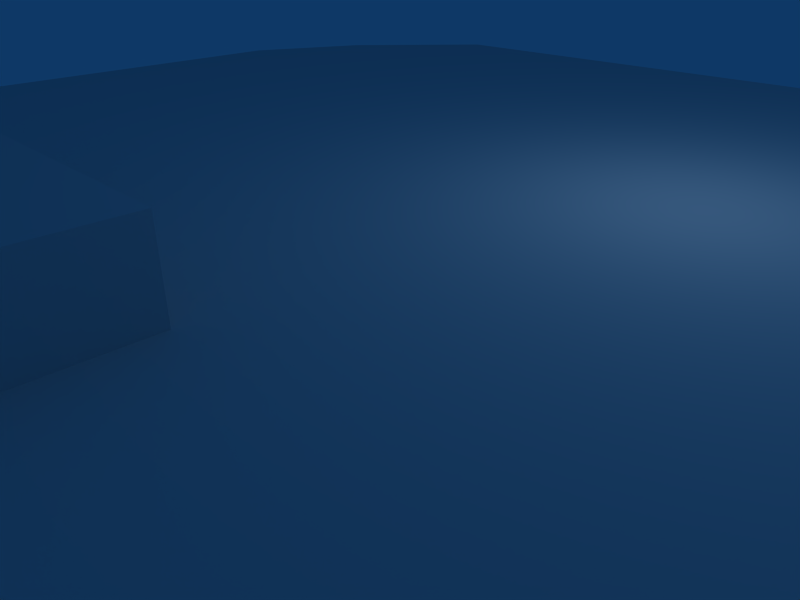 # Source: podium.blend  (saved by Blender 2.41.0; exported with 4.5.12 LTS)
import bpy
from mathutils import Matrix  # noqa: F401  (used for matrix-valued properties, if any)

bpy.ops.wm.read_factory_settings(use_empty=True)
scene = bpy.context.scene
scene.name = 'Scene'

# ---- collections
col_collection_1 = bpy.data.collections.new('Collection 1'); scene.collection.children.link(col_collection_1)

# ---- materials (node trees are filled in below, after node groups)
mat_material = bpy.data.materials.new('Material')
mat_material.alpha_threshold = 0.0
mat_material.roughness = 0.5
mat_material.line_color = (0.0, 0.0, 0.0, 1.0)

# ---- material node trees

# ---- world
world_world = bpy.data.worlds.new('World'); scene.world = world_world
world_world.color = (0.05656, 0.2208, 0.4)
world_world.use_sun_shadow = False
world_world.sun_shadow_jitter_overblur = 0.0
world_world.cycles.sampling_method = 'MANUAL'
world_world.cycles.sample_map_resolution = 256

# ---- cameras
cam_camera = bpy.data.cameras.new('Camera')
cam_camera.passepartout_alpha = 0.2
cam_camera.clip_end = 100.0
cam_camera.lens = 35.0
cam_camera.ortho_scale = 7.314
cam_camera.show_passepartout = False
cam_camera.show_safe_areas = True
cam_camera.dof.focus_distance = 0.0
cam_camera.dof.aperture_fstop = 128.0

# ---- lights
light_spot = bpy.data.lights.new('Spot', 'POINT')
light_spot.transmission_factor = 0.0
light_spot.cutoff_distance = 30.0
light_spot.energy = 100.0
light_spot.shadow_buffer_clip_start = 1.001
light_spot.shadow_soft_size = 1.0
light_spot.shadow_maximum_resolution = 0.006
light_spot.use_absolute_resolution = True
light_spot.cycles.use_multiple_importance_sampling = False

# ---- meshes
me_cube = bpy.data.meshes.new('Cube')
me_cube.from_pydata([(5.049, -7.703, -0.5149), (5.038, -6.251, 2.551), (5.049, -5.301, -0.5149), (5.038, -4.251, 2.551), (7.5, -5.301, -0.5148), (7.079, -4.251, 2.551), (6.725, -6.959, 2.551), (7.075, -8.553, -0.5149), (5.049, -2.821, -0.5149), (8.77, -2.85, -0.5148), (8.137, -2.209, 2.551), (5.038, -2.185, 2.551), (5.038, 3.853, 2.551), (8.137, 3.878, 2.551), (8.77, 4.458, -0.5149), (5.049, 4.429, -0.5149), (7.079, 5.919, 2.551), (7.5, 6.909, -0.5149), (5.038, 5.919, 2.551), (5.049, 6.909, -0.5149), (5.038, 7.919, 2.551), (5.049, 9.311, -0.5149), (8.798, -8.636, 1.456), (9.564, -10.57, -0.5148), (11.9, -10.01, -0.5148), (10.74, -8.171, 1.456), (7.5, 6.909, -0.5149), (5.049, 9.311, -0.5149), (7.079, 5.919, 2.551), (5.038, 7.919, 2.551), (9.064, 10.86, -0.5148), (8.381, 9.212, 1.717), (7.505, 11.82, -0.5149), (7.084, 10.01, 1.717), (2.521, -7.703, -0.5149), (2.525, -6.251, 2.551), (2.525, -4.251, 2.551), (2.525, -4.251, 3.518), (2.525, -7.017, 3.518), (2.521, -8.469, 0.4527), (-2.648, -8.511, 0.4527), (-2.652, -7.059, 3.518), (-2.652, -4.293, 3.518), (-2.652, -4.293, 2.551), (-2.652, -6.293, 2.551), (-2.648, -7.745, -0.5149), (-7.211, 9.965, 1.717), (-7.633, 11.78, -0.5149), (-8.509, 9.169, 1.717), (-9.191, 10.82, -0.5148), (-5.165, 7.877, 2.551), (-7.206, 5.877, 2.551), (-5.176, 9.268, -0.5149), (-7.627, 6.867, -0.5149), (-10.87, -8.213, 1.456), (-12.03, -10.05, -0.5148), (-9.691, -10.61, -0.5148), (-8.926, -8.678, 1.456), (-5.176, 9.268, -0.5149), (-5.165, 7.877, 2.551), (-5.176, 6.867, -0.5149), (-5.165, 5.877, 2.551), (-7.627, 6.867, -0.5149), (-7.206, 5.877, 2.551), (-5.176, 4.386, -0.5149), (-8.897, 4.416, -0.5149), (-8.264, 3.835, 2.551), (-5.165, 3.81, 2.551), (-5.165, -2.227, 2.551), (-8.264, -2.252, 2.551), (-8.897, -2.893, -0.5148), (-5.176, -2.863, -0.5149), (-7.202, -8.596, -0.5149), (-6.852, -7.002, 2.551), (-7.206, -4.293, 2.551), (-7.627, -5.344, -0.5148), (-5.165, -4.293, 2.551), (-5.176, -5.344, -0.5149), (-5.165, -6.293, 2.551), (-5.176, -7.745, -0.5149)], [], [(16, 20, 18), (17, 19, 21), (0, 34, 2), (36, 3, 11), (43, 68, 76), (79, 77, 45), (62, 58, 60), (63, 61, 59), (19, 60, 58), (19, 58, 27), (15, 64, 60), (15, 60, 19), (8, 71, 64), (8, 64, 15), (2, 77, 71), (2, 71, 8), (2, 34, 77), (34, 45, 77), (34, 39, 45), (39, 40, 45), (38, 41, 39), (41, 40, 39), (37, 42, 38), (42, 41, 38), (36, 43, 42), (36, 42, 37), (11, 68, 36), (68, 43, 36), (11, 12, 67), (11, 67, 68), (12, 18, 61), (12, 61, 67), (18, 20, 59), (18, 59, 61), (20, 52, 50), (20, 21, 52), (79, 75, 77), (79, 72, 75), (75, 71, 77), (75, 70, 71), (74, 70, 75), (74, 69, 70), (76, 68, 74), (74, 68, 69), (61, 63, 67), (63, 66, 67), (63, 62, 65), (63, 65, 66), (62, 60, 64), (62, 64, 65), (73, 57, 72), (72, 57, 56), (72, 55, 75), (72, 56, 55), (74, 54, 73), (73, 54, 57), (75, 54, 74), (75, 55, 54), (56, 54, 55), (56, 57, 54), (69, 68, 66), (68, 67, 66), (71, 65, 64), (71, 70, 65), (70, 69, 65), (69, 66, 65), (58, 62, 53), (58, 53, 52), (63, 59, 50), (63, 50, 51), (59, 58, 52), (59, 52, 50), (62, 63, 51), (62, 51, 53), (53, 51, 48), (53, 48, 49), (50, 52, 46), (52, 47, 46), (51, 50, 48), (50, 46, 48), (52, 53, 49), (52, 49, 47), (48, 46, 49), (46, 47, 49), (45, 40, 44), (44, 40, 41), (44, 42, 43), (44, 41, 42), (78, 74, 73), (78, 76, 74), (78, 44, 76), (76, 44, 43), (79, 73, 72), (79, 78, 73), (79, 45, 78), (78, 45, 44), (0, 1, 34), (1, 35, 34), (0, 7, 6), (0, 6, 1), (1, 3, 35), (3, 36, 35), (1, 6, 5), (1, 5, 3), (35, 36, 37), (35, 37, 38), (34, 35, 39), (35, 38, 39), (31, 30, 33), (33, 30, 32), (27, 30, 26), (27, 32, 30), (28, 31, 29), (29, 31, 33), (29, 33, 27), (27, 33, 32), (26, 31, 28), (26, 30, 31), (17, 28, 16), (17, 26, 28), (20, 27, 21), (20, 29, 27), (16, 29, 20), (16, 28, 29), (21, 26, 17), (21, 27, 26), (9, 14, 10), (10, 14, 13), (8, 15, 14), (8, 14, 9), (10, 13, 11), (11, 13, 12), (23, 24, 25), (23, 25, 22), (4, 5, 25), (4, 25, 24), (5, 6, 25), (6, 22, 25), (7, 4, 24), (7, 24, 23), (6, 7, 22), (7, 23, 22), (17, 15, 19), (17, 14, 15), (16, 14, 17), (16, 13, 14), (18, 12, 16), (16, 12, 13), (3, 5, 11), (5, 10, 11), (5, 4, 9), (5, 9, 10), (4, 2, 8), (4, 8, 9), (0, 2, 4), (0, 4, 7)])
_uv = me_cube.uv_layers.new(name='UVMap')
_uv.uv.foreach_set('vector', [0.6673, 0.4861, 0.5998, 0.5396, 0.5997, 0.4868, 0.4691, 0.8925, 0.4159, 0.8925, 0.4159, 0.9368, 0.4159, 0.6228, 0.3611, 0.6228, 0.4159, 0.6671, 0.5225, 0.2192, 0.6066, 0.2161, 0.6005, 0.2741, 0.3613, 0.2179, 0.2835, 0.273, 0.2773, 0.2149, 0.1941, 0.622, 0.1941, 0.6663, 0.2489, 0.622, 0.1409, 0.8917, 0.1941, 0.936, 0.1941, 0.8917, 0.2166, 0.485, 0.2842, 0.4856, 0.2841, 0.5384, 0.4159, 0.8925, 0.1941, 0.8917, 0.1941, 0.936, 0.4159, 0.8925, 0.1941, 0.936, 0.4159, 0.9368, 0.4159, 0.8467, 0.1941, 0.8459, 0.1941, 0.8917, 0.4159, 0.8467, 0.1941, 0.8917, 0.4159, 0.8925, 0.4159, 0.7129, 0.1941, 0.7121, 0.1941, 0.8459, 0.4159, 0.7129, 0.1941, 0.8459, 0.4159, 0.8467, 0.4159, 0.6671, 0.1941, 0.6663, 0.1941, 0.7121, 0.4159, 0.6671, 0.1941, 0.7121, 0.4159, 0.7129, 0.4159, 0.6671, 0.3611, 0.6228, 0.1941, 0.6663, 0.3611, 0.6228, 0.2489, 0.622, 0.1941, 0.6663, 0.6543, 0.8221, 0.654, 0.8443, 0.5453, 0.8213, 0.654, 0.8443, 0.5449, 0.8435, 0.5453, 0.8213, 0.6537, 0.9051, 0.5445, 0.9044, 0.654, 0.8443, 0.5445, 0.9044, 0.5449, 0.8435, 0.654, 0.8443, 0.6537, 0.9548, 0.5445, 0.954, 0.6537, 0.9051, 0.5445, 0.954, 0.5445, 0.9044, 0.6537, 0.9051, 0.6535, 0.9721, 0.5443, 0.9714, 0.5445, 0.954, 0.6535, 0.9721, 0.5445, 0.954, 0.6537, 0.9548, 0.6005, 0.2741, 0.2835, 0.273, 0.5225, 0.2192, 0.2835, 0.273, 0.3613, 0.2179, 0.5225, 0.2192, 0.6005, 0.2741, 0.5993, 0.4324, 0.2846, 0.4312, 0.6005, 0.2741, 0.2846, 0.4312, 0.2835, 0.273, 0.5993, 0.4324, 0.5997, 0.4868, 0.2842, 0.4856, 0.5993, 0.4324, 0.2842, 0.4856, 0.2846, 0.4312, 0.5997, 0.4868, 0.5998, 0.5396, 0.2841, 0.5384, 0.5997, 0.4868, 0.2841, 0.5384, 0.2842, 0.4856, 0.825, 0.5594, 0.9409, 0.8534, 0.8272, 0.8538, 0.825, 0.5594, 0.9392, 0.5583, 0.9409, 0.8534, 0.1941, 0.622, 0.1409, 0.6663, 0.1941, 0.6663, 0.1941, 0.622, 0.1501, 0.6063, 0.1409, 0.6663, 0.1409, 0.6663, 0.1941, 0.7121, 0.1941, 0.6663, 0.1409, 0.6663, 0.1133, 0.7115, 0.1941, 0.7121, 0.1969, 0.2134, 0.09562, 0.2669, 0.09586, 0.2072, 0.1969, 0.2134, 0.1879, 0.2777, 0.09562, 0.2669, 0.2773, 0.2149, 0.2835, 0.273, 0.1969, 0.2134, 0.1969, 0.2134, 0.2835, 0.273, 0.1879, 0.2777, 0.2842, 0.4856, 0.2166, 0.485, 0.2846, 0.4312, 0.2166, 0.485, 0.1943, 0.4312, 0.2846, 0.4312, 0.2166, 0.485, 0.1239, 0.5221, 0.1042, 0.4499, 0.2166, 0.485, 0.1042, 0.4499, 0.1943, 0.4312, 0.1409, 0.8917, 0.1941, 0.8917, 0.1941, 0.8459, 0.1409, 0.8917, 0.1941, 0.8459, 0.1133, 0.8464, 0.2234, 0.1413, 0.1607, 0.08515, 0.2237, 0.04128, 0.2237, 0.04128, 0.1607, 0.08515, 0.1153, 0.01746, 0.1501, 0.6063, 0.0454, 0.5794, 0.1409, 0.6663, 0.1501, 0.6063, 0.09607, 0.5691, 0.0454, 0.5794, 0.1969, 0.2134, 0.1121, 0.09347, 0.2234, 0.1413, 0.2234, 0.1413, 0.1121, 0.09347, 0.1607, 0.08515, 0.09586, 0.2072, 0.1121, 0.09347, 0.1969, 0.2134, 0.09586, 0.2072, 0.04291, 0.0546, 0.1121, 0.09347, 0.1153, 0.01746, 0.1121, 0.09347, 0.04291, 0.0546, 0.1153, 0.01746, 0.1607, 0.08515, 0.1121, 0.09347, 0.1879, 0.2777, 0.2835, 0.273, 0.1943, 0.4312, 0.2835, 0.273, 0.2846, 0.4312, 0.1943, 0.4312, 0.1941, 0.7121, 0.1133, 0.8464, 0.1941, 0.8459, 0.1941, 0.7121, 0.1133, 0.7115, 0.1133, 0.8464, 0.09562, 0.2669, 0.1879, 0.2777, 0.1042, 0.4499, 0.1879, 0.2777, 0.1943, 0.4312, 0.1042, 0.4499, 0.3916, 0.2, 0.3916, 0.1085, 0.499, 0.1085, 0.3916, 0.2, 0.3916, 0.1085, 0.499, 0.1085, 0.3916, 0.2, 0.3916, 0.1085, 0.499, 0.1085, 0.3916, 0.2, 0.3916, 0.1085, 0.499, 0.1085, 0.3916, 0.2, 0.3916, 0.1085, 0.499, 0.1085, 0.3916, 0.2, 0.3916, 0.1085, 0.499, 0.1085, 0.3916, 0.2, 0.3916, 0.1085, 0.499, 0.1085, 0.3916, 0.2, 0.3916, 0.1085, 0.499, 0.1085, 0.7857, 0.9872, 0.7645, 0.9055, 0.8594, 0.9388, 0.7857, 0.9872, 0.8594, 0.9388, 0.9129, 0.9897, 0.8272, 0.8538, 0.9409, 0.8534, 0.8816, 0.9161, 0.9409, 0.8534, 0.9585, 0.9501, 0.8816, 0.9161, 0.7645, 0.9055, 0.8272, 0.8538, 0.8594, 0.9388, 0.8272, 0.8538, 0.8816, 0.9161, 0.8594, 0.9388, 0.1941, 0.936, 0.1409, 0.8917, 0.1069, 0.9647, 0.1941, 0.936, 0.1069, 0.9647, 0.1407, 0.9823, 0.8594, 0.9388, 0.8816, 0.9161, 0.9129, 0.9897, 0.8816, 0.9161, 0.9585, 0.9501, 0.9129, 0.9897, 0.5399, 0.6479, 0.5086, 0.6815, 0.5992, 0.7544, 0.5992, 0.7544, 0.5086, 0.6815, 0.5679, 0.788, 0.5992, 0.7544, 0.6809, 0.788, 0.6809, 0.7544, 0.5992, 0.7544, 0.5679, 0.788, 0.6809, 0.788, 0.2805, 0.1574, 0.1969, 0.2134, 0.2234, 0.1413, 0.2805, 0.1574, 0.2773, 0.2149, 0.1969, 0.2134, 0.2805, 0.1574, 0.365, 0.1637, 0.2773, 0.2149, 0.2773, 0.2149, 0.365, 0.1637, 0.3613, 0.2179, 0.2941, 0.05985, 0.2234, 0.1413, 0.2237, 0.04128, 0.2941, 0.05985, 0.2805, 0.1574, 0.2234, 0.1413, 0.2941, 0.05985, 0.378, 0.06798, 0.2805, 0.1574, 0.2805, 0.1574, 0.378, 0.06798, 0.365, 0.1637, 0.5898, 0.061, 0.6034, 0.1586, 0.5058, 0.06915, 0.6034, 0.1586, 0.5188, 0.165, 0.5058, 0.06915, 0.5898, 0.061, 0.6602, 0.04245, 0.6605, 0.1424, 0.5898, 0.061, 0.6605, 0.1424, 0.6034, 0.1586, 0.6034, 0.1586, 0.6066, 0.2161, 0.5188, 0.165, 0.6066, 0.2161, 0.5225, 0.2192, 0.5188, 0.165, 0.6034, 0.1586, 0.6605, 0.1424, 0.687, 0.2146, 0.6034, 0.1586, 0.687, 0.2146, 0.6066, 0.2161, 0.6009, 0.7544, 0.6826, 0.7544, 0.6826, 0.788, 0.6009, 0.7544, 0.6826, 0.788, 0.5696, 0.788, 0.5416, 0.6479, 0.6009, 0.7544, 0.5103, 0.6815, 0.6009, 0.7544, 0.5696, 0.788, 0.5103, 0.6815, 0.6842, 0.6369, 0.7596, 0.6024, 0.6974, 0.6662, 0.6974, 0.6662, 0.7596, 0.6024, 0.7895, 0.6563, 0.4159, 0.9368, 0.503, 0.9654, 0.4691, 0.8925, 0.4159, 0.9368, 0.4692, 0.9831, 0.503, 0.9654, 0.5738, 0.643, 0.6842, 0.6369, 0.6196, 0.7129, 0.6196, 0.7129, 0.6842, 0.6369, 0.6974, 0.6662, 0.6196, 0.7129, 0.6974, 0.6662, 0.7282, 0.7447, 0.7282, 0.7447, 0.6974, 0.6662, 0.7895, 0.6563, 0.6295, 0.5658, 0.6842, 0.6369, 0.5738, 0.643, 0.6295, 0.5658, 0.7596, 0.6024, 0.6842, 0.6369, 0.3916, 0.2, 0.499, 0.1085, 0.3916, 0.1085, 0.3916, 0.2, 0.499, 0.1085, 0.3916, 0.1085, 0.3916, 0.2, 0.499, 0.1085, 0.3916, 0.1085, 0.3916, 0.2, 0.499, 0.1085, 0.3916, 0.1085, 0.3916, 0.2, 0.499, 0.1085, 0.3916, 0.1085, 0.3916, 0.2, 0.499, 0.1085, 0.3916, 0.1085, 0.3916, 0.2, 0.499, 0.1085, 0.3916, 0.1085, 0.3916, 0.2, 0.499, 0.1085, 0.3916, 0.1085, 0.7883, 0.2681, 0.7797, 0.4511, 0.696, 0.2789, 0.696, 0.2789, 0.7797, 0.4511, 0.6896, 0.4324, 0.4159, 0.7129, 0.4159, 0.8467, 0.4967, 0.8472, 0.4159, 0.7129, 0.4967, 0.8472, 0.4967, 0.7123, 0.696, 0.2789, 0.6896, 0.4324, 0.6005, 0.2741, 0.6005, 0.2741, 0.6896, 0.4324, 0.5993, 0.4324, 0.7686, 0.01865, 0.841, 0.05581, 0.7718, 0.09466, 0.7686, 0.01865, 0.7718, 0.09466, 0.7232, 0.08633, 0.7881, 0.2083, 0.687, 0.2146, 0.7718, 0.09466, 0.7881, 0.2083, 0.7718, 0.09466, 0.841, 0.05581, 0.687, 0.2146, 0.6605, 0.1424, 0.7718, 0.09466, 0.6605, 0.1424, 0.7232, 0.08633, 0.7718, 0.09466, 0.4599, 0.6071, 0.4691, 0.6671, 0.5646, 0.5802, 0.4599, 0.6071, 0.5646, 0.5802, 0.5139, 0.5699, 0.6605, 0.1424, 0.6602, 0.04245, 0.7232, 0.08633, 0.6602, 0.04245, 0.7686, 0.01865, 0.7232, 0.08633, 0.4691, 0.8925, 0.4159, 0.8467, 0.4159, 0.8925, 0.4691, 0.8925, 0.4967, 0.8472, 0.4159, 0.8467, 0.6673, 0.4861, 0.7797, 0.4511, 0.76, 0.5233, 0.6673, 0.4861, 0.6896, 0.4324, 0.7797, 0.4511, 0.5997, 0.4868, 0.5993, 0.4324, 0.6673, 0.4861, 0.6673, 0.4861, 0.5993, 0.4324, 0.6896, 0.4324, 0.6066, 0.2161, 0.687, 0.2146, 0.6005, 0.2741, 0.687, 0.2146, 0.696, 0.2789, 0.6005, 0.2741, 0.687, 0.2146, 0.7881, 0.2083, 0.7883, 0.2681, 0.687, 0.2146, 0.7883, 0.2681, 0.696, 0.2789, 0.4691, 0.6671, 0.4159, 0.6671, 0.4159, 0.7129, 0.4691, 0.6671, 0.4159, 0.7129, 0.4967, 0.7123, 0.4159, 0.6228, 0.4159, 0.6671, 0.4691, 0.6671, 0.4159, 0.6228, 0.4691, 0.6671, 0.4599, 0.6071])
_ca = me_cube.color_attributes.new('Col', 'BYTE_COLOR', 'CORNER')
_ca.data.foreach_set('color', [1.0, 1.0, 1.0, 1.0, 1.0, 1.0, 1.0, 1.0, 1.0, 1.0, 1.0, 1.0, 1.0, 1.0, 1.0, 1.0, 1.0, 1.0, 1.0, 1.0, 1.0, 1.0, 1.0, 1.0, 1.0, 1.0, 1.0, 1.0, 1.0, 1.0, 1.0, 1.0, 1.0, 1.0, 1.0, 1.0, 1.0, 1.0, 1.0, 1.0, 1.0, 1.0, 1.0, 1.0, 1.0, 1.0, 1.0, 1.0, 1.0, 1.0, 1.0, 1.0, 1.0, 1.0, 1.0, 1.0, 1.0, 1.0, 1.0, 1.0, 1.0, 1.0, 1.0, 1.0, 1.0, 1.0, 1.0, 1.0, 1.0, 1.0, 1.0, 1.0, 1.0, 1.0, 1.0, 1.0, 1.0, 1.0, 1.0, 1.0, 1.0, 1.0, 1.0, 1.0, 1.0, 1.0, 1.0, 1.0, 1.0, 1.0, 1.0, 1.0, 1.0, 1.0, 1.0, 1.0, 1.0, 1.0, 1.0, 1.0, 1.0, 1.0, 1.0, 1.0, 1.0, 1.0, 1.0, 1.0, 1.0, 1.0, 1.0, 1.0, 1.0, 1.0, 1.0, 1.0, 1.0, 1.0, 1.0, 1.0, 1.0, 1.0, 1.0, 1.0, 1.0, 1.0, 1.0, 1.0, 1.0, 1.0, 1.0, 1.0, 1.0, 1.0, 1.0, 1.0, 1.0, 1.0, 1.0, 1.0, 1.0, 1.0, 1.0, 1.0, 1.0, 1.0, 1.0, 1.0, 1.0, 1.0, 1.0, 1.0, 1.0, 1.0, 1.0, 1.0, 1.0, 1.0, 1.0, 1.0, 1.0, 1.0, 1.0, 1.0, 1.0, 1.0, 1.0, 1.0, 1.0, 1.0, 1.0, 1.0, 1.0, 1.0, 1.0, 1.0, 1.0, 1.0, 1.0, 1.0, 1.0, 1.0, 1.0, 1.0, 1.0, 1.0, 1.0, 1.0, 1.0, 1.0, 1.0, 1.0, 1.0, 1.0, 1.0, 1.0, 1.0, 1.0, 1.0, 1.0, 1.0, 1.0, 1.0, 1.0, 1.0, 1.0, 1.0, 1.0, 1.0, 1.0, 1.0, 1.0, 1.0, 1.0, 1.0, 1.0, 1.0, 1.0, 1.0, 1.0, 1.0, 1.0, 1.0, 1.0, 1.0, 1.0, 1.0, 1.0, 1.0, 1.0, 1.0, 1.0, 1.0, 1.0, 1.0, 1.0, 1.0, 1.0, 1.0, 1.0, 1.0, 1.0, 1.0, 1.0, 1.0, 1.0, 1.0, 1.0, 1.0, 1.0, 1.0, 1.0, 1.0, 1.0, 1.0, 1.0, 1.0, 1.0, 1.0, 1.0, 1.0, 1.0, 1.0, 1.0, 1.0, 1.0, 1.0, 1.0, 1.0, 1.0, 1.0, 1.0, 1.0, 1.0, 1.0, 1.0, 1.0, 1.0, 1.0, 1.0, 1.0, 1.0, 1.0, 1.0, 1.0, 1.0, 1.0, 1.0, 1.0, 1.0, 1.0, 1.0, 1.0, 1.0, 1.0, 1.0, 1.0, 1.0, 1.0, 1.0, 1.0, 1.0, 1.0, 1.0, 1.0, 1.0, 1.0, 1.0, 1.0, 1.0, 1.0, 1.0, 1.0, 1.0, 1.0, 1.0, 1.0, 1.0, 1.0, 1.0, 1.0, 1.0, 1.0, 1.0, 1.0, 1.0, 1.0, 1.0, 1.0, 1.0, 1.0, 1.0, 1.0, 1.0, 1.0, 1.0, 1.0, 1.0, 1.0, 1.0, 1.0, 1.0, 1.0, 1.0, 1.0, 1.0, 1.0, 1.0, 1.0, 1.0, 1.0, 1.0, 1.0, 1.0, 1.0, 1.0, 1.0, 1.0, 1.0, 1.0, 1.0, 1.0, 1.0, 1.0, 1.0, 1.0, 1.0, 1.0, 1.0, 1.0, 1.0, 1.0, 1.0, 1.0, 1.0, 1.0, 1.0, 1.0, 1.0, 1.0, 1.0, 1.0, 1.0, 1.0, 1.0, 1.0, 1.0, 1.0, 1.0, 1.0, 1.0, 1.0, 1.0, 1.0, 1.0, 1.0, 1.0, 1.0, 1.0, 1.0, 1.0, 1.0, 1.0, 1.0, 1.0, 1.0, 1.0, 1.0, 1.0, 1.0, 1.0, 1.0, 1.0, 1.0, 1.0, 1.0, 1.0, 1.0, 1.0, 1.0, 1.0, 1.0, 1.0, 1.0, 1.0, 1.0, 1.0, 1.0, 1.0, 1.0, 1.0, 1.0, 1.0, 1.0, 1.0, 1.0, 1.0, 1.0, 1.0, 1.0, 1.0, 1.0, 1.0, 1.0, 1.0, 1.0, 1.0, 1.0, 1.0, 1.0, 1.0, 1.0, 1.0, 1.0, 1.0, 1.0, 1.0, 1.0, 1.0, 1.0, 1.0, 1.0, 1.0, 1.0, 1.0, 1.0, 1.0, 1.0, 1.0, 1.0, 1.0, 1.0, 1.0, 1.0, 1.0, 1.0, 1.0, 1.0, 1.0, 1.0, 1.0, 1.0, 1.0, 1.0, 1.0, 1.0, 1.0, 1.0, 1.0, 1.0, 1.0, 1.0, 1.0, 1.0, 1.0, 1.0, 1.0, 1.0, 1.0, 1.0, 1.0, 1.0, 1.0, 1.0, 1.0, 1.0, 1.0, 1.0, 1.0, 1.0, 1.0, 1.0, 1.0, 1.0, 1.0, 1.0, 1.0, 1.0, 1.0, 1.0, 1.0, 1.0, 1.0, 1.0, 1.0, 1.0, 1.0, 1.0, 1.0, 1.0, 1.0, 1.0, 1.0, 1.0, 1.0, 1.0, 1.0, 1.0, 1.0, 1.0, 1.0, 1.0, 1.0, 1.0, 1.0, 1.0, 1.0, 1.0, 1.0, 1.0, 1.0, 1.0, 1.0, 1.0, 1.0, 1.0, 1.0, 1.0, 1.0, 1.0, 1.0, 1.0, 1.0, 1.0, 1.0, 1.0, 1.0, 1.0, 1.0, 1.0, 1.0, 1.0, 1.0, 1.0, 1.0, 1.0, 1.0, 1.0, 1.0, 1.0, 1.0, 1.0, 1.0, 1.0, 1.0, 1.0, 1.0, 1.0, 1.0, 1.0, 1.0, 1.0, 1.0, 1.0, 1.0, 1.0, 1.0, 1.0, 1.0, 1.0, 1.0, 1.0, 1.0, 1.0, 1.0, 1.0, 1.0, 1.0, 1.0, 1.0, 1.0, 1.0, 1.0, 1.0, 1.0, 1.0, 1.0, 1.0, 1.0, 1.0, 1.0, 1.0, 1.0, 1.0, 1.0, 1.0, 1.0, 1.0, 1.0, 1.0, 1.0, 1.0, 1.0, 1.0, 1.0, 1.0, 1.0, 1.0, 1.0, 1.0, 1.0, 1.0, 1.0, 1.0, 1.0, 1.0, 1.0, 1.0, 1.0, 1.0, 1.0, 1.0, 1.0, 1.0, 1.0, 1.0, 1.0, 1.0, 1.0, 1.0, 1.0, 1.0, 1.0, 1.0, 1.0, 1.0, 1.0, 1.0, 1.0, 1.0, 1.0, 1.0, 1.0, 1.0, 1.0, 1.0, 1.0, 1.0, 1.0, 1.0, 1.0, 1.0, 1.0, 1.0, 1.0, 1.0, 1.0, 1.0, 1.0, 1.0, 1.0, 1.0, 1.0, 1.0, 1.0, 1.0, 1.0, 1.0, 1.0, 1.0, 1.0, 1.0, 1.0, 1.0, 1.0, 1.0, 1.0, 1.0, 1.0, 1.0, 1.0, 1.0, 1.0, 1.0, 1.0, 1.0, 1.0, 1.0, 1.0, 1.0, 1.0, 1.0, 1.0, 1.0, 1.0, 1.0, 1.0, 1.0, 1.0, 1.0, 1.0, 1.0, 1.0, 1.0, 1.0, 1.0, 1.0, 1.0, 1.0, 1.0, 1.0, 1.0, 1.0, 1.0, 1.0, 1.0, 1.0, 1.0, 1.0, 1.0, 1.0, 1.0, 1.0, 1.0, 1.0, 1.0, 1.0, 1.0, 1.0, 1.0, 1.0, 1.0, 1.0, 1.0, 1.0, 1.0, 1.0, 1.0, 1.0, 1.0, 1.0, 1.0, 1.0, 1.0, 1.0, 1.0, 1.0, 1.0, 1.0, 1.0, 1.0, 1.0, 1.0, 1.0, 1.0, 1.0, 1.0, 1.0, 1.0, 1.0, 1.0, 1.0, 1.0, 1.0, 1.0, 1.0, 1.0, 1.0, 1.0, 1.0, 1.0, 1.0, 1.0, 1.0, 1.0, 1.0, 1.0, 1.0, 1.0, 1.0, 1.0, 1.0, 1.0, 1.0, 1.0, 1.0, 1.0, 1.0, 1.0, 1.0, 1.0, 1.0, 1.0, 1.0, 1.0, 1.0, 1.0, 1.0, 1.0, 1.0, 1.0, 1.0, 1.0, 1.0, 1.0, 1.0, 1.0, 1.0, 1.0, 1.0, 1.0, 1.0, 1.0, 1.0, 1.0, 1.0, 1.0, 1.0, 1.0, 1.0, 1.0, 1.0, 1.0, 1.0, 1.0, 1.0, 1.0, 1.0, 1.0, 1.0, 1.0, 1.0, 1.0, 1.0, 1.0, 1.0, 1.0, 1.0, 1.0, 1.0, 1.0, 1.0, 1.0, 1.0, 1.0, 1.0, 1.0, 1.0, 1.0, 1.0, 1.0, 1.0, 1.0, 1.0, 1.0, 1.0, 1.0, 1.0, 1.0, 1.0, 1.0, 1.0, 1.0, 1.0, 1.0, 1.0, 1.0, 1.0, 1.0, 1.0, 1.0, 1.0, 1.0, 1.0, 1.0, 1.0, 1.0, 1.0, 1.0, 1.0, 1.0, 1.0, 1.0, 1.0, 1.0, 1.0, 1.0, 1.0, 1.0, 1.0, 1.0, 1.0, 1.0, 1.0, 1.0, 1.0, 1.0, 1.0, 1.0, 1.0, 1.0, 1.0, 1.0, 1.0, 1.0, 1.0, 1.0, 1.0, 1.0, 1.0, 1.0, 1.0, 1.0, 1.0, 1.0, 1.0, 1.0, 1.0, 1.0, 1.0, 1.0, 1.0, 1.0, 1.0, 1.0, 1.0, 1.0, 1.0, 1.0, 1.0, 1.0, 1.0, 1.0, 1.0, 1.0, 1.0, 1.0, 1.0, 1.0, 1.0, 1.0, 1.0, 1.0, 1.0, 1.0, 1.0, 1.0, 1.0, 1.0, 1.0, 1.0, 1.0, 1.0, 1.0, 1.0, 1.0, 1.0, 1.0, 1.0, 1.0, 1.0, 1.0, 1.0, 1.0, 1.0, 1.0, 1.0, 1.0, 1.0, 1.0, 1.0, 1.0, 1.0, 1.0, 1.0, 1.0, 1.0, 1.0, 1.0, 1.0, 1.0, 1.0, 1.0, 1.0, 1.0, 1.0, 1.0, 1.0, 1.0, 1.0, 1.0, 1.0, 1.0, 1.0, 1.0, 1.0, 1.0, 1.0, 1.0, 1.0, 1.0, 1.0, 1.0, 1.0, 1.0, 1.0, 1.0, 1.0, 1.0, 1.0, 1.0, 1.0, 1.0, 1.0, 1.0, 1.0, 1.0, 1.0, 1.0, 1.0, 1.0, 1.0, 1.0, 1.0, 1.0, 1.0, 1.0, 1.0, 1.0, 1.0, 1.0, 1.0, 1.0, 1.0, 1.0, 1.0, 1.0, 1.0, 1.0, 1.0, 1.0, 1.0, 1.0, 1.0, 1.0, 1.0, 1.0, 1.0, 1.0, 1.0, 1.0, 1.0, 1.0, 1.0, 1.0, 1.0, 1.0, 1.0, 1.0, 1.0, 1.0, 1.0, 1.0, 1.0, 1.0, 1.0, 1.0, 1.0, 1.0, 1.0, 1.0, 1.0, 1.0, 1.0, 1.0, 1.0, 1.0, 1.0, 1.0, 1.0, 1.0, 1.0, 1.0, 1.0, 1.0, 1.0, 1.0, 1.0, 1.0, 1.0, 1.0, 1.0, 1.0, 1.0, 1.0, 1.0, 1.0, 1.0, 1.0, 1.0, 1.0, 1.0, 1.0, 1.0, 1.0, 1.0, 1.0, 1.0, 1.0, 1.0, 1.0, 1.0, 1.0, 1.0, 1.0, 1.0, 1.0, 1.0, 1.0, 1.0, 1.0, 1.0, 1.0, 1.0, 1.0, 1.0, 1.0, 1.0, 1.0, 1.0, 1.0, 1.0, 1.0, 1.0, 1.0, 1.0, 1.0, 1.0, 1.0, 1.0, 1.0, 1.0, 1.0, 1.0, 1.0, 1.0, 1.0, 1.0, 1.0, 1.0, 1.0, 1.0, 1.0, 1.0, 1.0, 1.0, 1.0, 1.0, 1.0, 1.0, 1.0, 1.0, 1.0, 1.0, 1.0, 1.0, 1.0, 1.0, 1.0, 1.0, 1.0, 1.0, 1.0, 1.0, 1.0, 1.0, 1.0, 1.0, 1.0, 1.0, 1.0, 1.0, 1.0, 1.0, 1.0, 1.0, 1.0, 1.0, 1.0, 1.0, 1.0, 1.0, 1.0, 1.0, 1.0, 1.0, 1.0, 1.0, 1.0, 1.0, 1.0, 1.0, 1.0, 1.0, 1.0, 1.0, 1.0, 1.0, 1.0, 1.0, 1.0, 1.0, 1.0, 1.0, 1.0, 1.0, 1.0, 1.0, 1.0, 1.0, 1.0, 1.0, 1.0, 1.0, 1.0, 1.0, 1.0, 1.0, 1.0, 1.0, 1.0, 1.0, 1.0, 1.0, 1.0, 1.0, 1.0, 1.0, 1.0, 1.0, 1.0, 1.0, 1.0, 1.0, 1.0, 1.0, 1.0, 1.0, 1.0, 1.0, 1.0, 1.0, 1.0, 1.0, 1.0, 1.0, 1.0, 1.0, 1.0, 1.0, 1.0, 1.0, 1.0, 1.0, 1.0, 1.0, 1.0, 1.0, 1.0, 1.0, 1.0, 1.0, 1.0, 1.0, 1.0, 1.0, 1.0, 1.0, 1.0, 1.0, 1.0, 1.0, 1.0, 1.0, 1.0, 1.0, 1.0, 1.0, 1.0, 1.0, 1.0, 1.0, 1.0, 1.0, 1.0, 1.0, 1.0, 1.0, 1.0, 1.0, 1.0, 1.0, 1.0, 1.0, 1.0, 1.0, 1.0, 1.0, 1.0, 1.0, 1.0, 1.0, 1.0, 1.0, 1.0, 1.0, 1.0, 1.0, 1.0, 1.0, 1.0, 1.0, 1.0, 1.0, 1.0, 1.0, 1.0, 1.0, 1.0, 1.0, 1.0, 1.0, 1.0, 1.0, 1.0, 1.0, 1.0, 1.0, 1.0, 1.0, 1.0, 1.0, 1.0, 1.0, 1.0, 1.0, 1.0, 1.0, 1.0, 1.0, 1.0, 1.0, 1.0, 1.0, 1.0, 1.0, 1.0, 1.0, 1.0, 1.0, 1.0, 1.0, 1.0, 1.0, 1.0, 1.0, 1.0, 1.0, 1.0, 1.0, 1.0, 1.0, 1.0, 1.0, 1.0, 1.0, 1.0, 1.0, 1.0, 1.0, 1.0, 1.0, 1.0, 1.0, 1.0, 1.0, 1.0, 1.0, 1.0, 1.0, 1.0, 1.0, 1.0, 1.0, 1.0, 1.0, 1.0, 1.0, 1.0, 1.0, 1.0, 1.0, 1.0, 1.0, 1.0, 1.0, 1.0, 1.0, 1.0, 1.0, 1.0, 1.0, 1.0, 1.0, 1.0, 1.0, 1.0, 1.0, 1.0, 1.0, 1.0, 1.0, 1.0, 1.0, 1.0, 1.0, 1.0, 1.0, 1.0, 1.0, 1.0, 1.0, 1.0, 1.0, 1.0, 1.0, 1.0, 1.0, 1.0, 1.0, 1.0, 1.0, 1.0, 1.0, 1.0, 1.0, 1.0, 1.0, 1.0, 1.0, 1.0, 1.0, 1.0, 1.0, 1.0, 1.0, 1.0, 1.0, 1.0, 1.0, 1.0, 1.0, 1.0, 1.0, 1.0, 1.0, 1.0, 1.0, 1.0, 1.0, 1.0, 1.0, 1.0, 1.0, 1.0, 1.0, 1.0, 1.0, 1.0, 1.0, 1.0, 1.0, 1.0, 1.0, 1.0, 1.0, 1.0, 1.0, 1.0, 1.0, 1.0, 1.0, 1.0, 1.0, 1.0, 1.0, 1.0, 1.0, 1.0, 1.0, 1.0, 1.0, 1.0, 1.0, 1.0, 1.0, 1.0, 1.0, 1.0, 1.0, 1.0, 1.0, 1.0, 1.0, 1.0, 1.0, 1.0, 1.0, 1.0, 1.0, 1.0, 1.0, 1.0, 1.0, 1.0, 1.0, 1.0, 1.0, 1.0, 1.0, 1.0, 1.0, 1.0, 1.0, 1.0, 1.0, 1.0, 1.0, 1.0, 1.0, 1.0, 1.0, 1.0, 1.0, 1.0, 1.0, 1.0, 1.0, 1.0, 1.0, 1.0, 1.0, 1.0, 1.0, 1.0, 1.0, 1.0, 1.0, 1.0, 1.0, 1.0, 1.0, 1.0, 1.0, 1.0, 1.0, 1.0, 1.0, 1.0, 1.0, 1.0, 1.0, 1.0, 1.0, 1.0, 1.0, 1.0, 1.0, 1.0, 1.0, 1.0, 1.0, 1.0, 1.0, 1.0, 1.0, 1.0, 1.0, 1.0, 1.0, 1.0, 1.0, 1.0, 1.0, 1.0, 1.0, 1.0, 1.0, 1.0, 1.0, 1.0, 1.0, 1.0, 1.0, 1.0, 1.0, 1.0, 1.0, 1.0, 1.0, 1.0, 1.0, 1.0, 1.0, 1.0, 1.0, 1.0, 1.0, 1.0, 1.0, 1.0, 1.0, 1.0, 1.0, 1.0, 1.0, 1.0, 1.0, 1.0, 1.0, 1.0, 1.0, 1.0, 1.0, 1.0, 1.0, 1.0, 1.0, 1.0, 1.0, 1.0, 1.0, 1.0, 1.0, 1.0, 1.0, 1.0, 1.0, 1.0, 1.0, 1.0, 1.0, 1.0, 1.0, 1.0, 1.0, 1.0, 1.0, 1.0, 1.0, 1.0, 1.0, 1.0, 1.0, 1.0, 1.0, 1.0, 1.0, 1.0, 1.0, 1.0, 1.0, 1.0, 1.0, 1.0, 1.0, 1.0, 1.0, 1.0, 1.0, 1.0, 1.0, 1.0, 1.0, 1.0, 1.0, 1.0, 1.0, 1.0, 1.0, 1.0, 1.0, 1.0, 1.0, 1.0, 1.0, 1.0, 1.0, 1.0, 1.0, 1.0, 1.0, 1.0, 1.0, 1.0, 1.0, 1.0, 1.0, 1.0, 1.0, 1.0, 1.0, 1.0, 1.0, 1.0, 1.0, 1.0, 1.0, 1.0, 1.0, 1.0, 1.0, 1.0, 1.0, 1.0, 1.0, 1.0, 1.0, 1.0, 1.0, 1.0, 1.0, 1.0, 1.0, 1.0, 1.0, 1.0, 1.0, 1.0, 1.0, 1.0, 1.0, 1.0, 1.0, 1.0, 1.0, 1.0, 1.0, 1.0, 1.0, 1.0, 1.0, 1.0, 1.0, 1.0, 1.0, 1.0, 1.0, 1.0, 1.0, 1.0, 1.0, 1.0, 1.0, 1.0, 1.0, 1.0, 1.0, 1.0, 1.0, 1.0, 1.0, 1.0, 1.0, 1.0, 1.0, 1.0, 1.0, 1.0, 1.0, 1.0, 1.0, 1.0, 1.0, 1.0, 1.0, 1.0, 1.0, 1.0, 1.0, 1.0, 1.0, 1.0, 1.0, 1.0, 1.0, 1.0, 1.0, 1.0, 1.0, 1.0, 1.0, 1.0, 1.0, 1.0, 1.0, 1.0, 1.0, 1.0, 1.0, 1.0, 1.0, 1.0, 1.0, 1.0, 1.0, 1.0, 1.0, 1.0, 1.0, 1.0, 1.0, 1.0, 1.0, 1.0, 1.0, 1.0, 1.0, 1.0, 1.0, 1.0, 1.0, 1.0, 1.0, 1.0, 1.0, 1.0, 1.0, 1.0, 1.0, 1.0, 1.0])
me_cube.materials.append(mat_material)
me_cube.use_remesh_preserve_volume = False
me_cube.use_remesh_preserve_attributes = False
me_cube.use_mirror_vertex_groups = False
me_cube.update()

# ---- objects
ob_cube = bpy.data.objects.new('Cube', me_cube)
ob_lamp = bpy.data.objects.new('Lamp', light_spot)
ob_camera = bpy.data.objects.new('Camera', cam_camera)

# ---- transforms, parenting, visibility, modifiers, constraints
ob_cube.location = (0.0, 0.0, 0.0)
ob_cube.lock_rotations_4d = False
ob_cube.empty_display_type = 'ARROWS'
ob_cube.color = (0.0, 0.0, 0.0, 1.0)
ob_cube.lineart.crease_threshold = 0.0
ob_lamp.location = (4.076, 1.005, 5.904)
ob_lamp.rotation_euler = (0.6503, 0.05522, 1.866)
ob_lamp.lock_rotations_4d = False
ob_lamp.empty_display_type = 'ARROWS'
ob_lamp.color = (0.0, 0.0, 0.0, 0.0)
ob_lamp.lineart.crease_threshold = 0.0
ob_camera.location = (7.481, -6.508, 5.344)
ob_camera.rotation_euler = (1.109, 0.01082, 0.8149)
ob_camera.lock_rotations_4d = False
ob_camera.empty_display_type = 'ARROWS'
ob_camera.color = (0.0, 0.0, 0.0, 0.0)
ob_camera.display_type = 'WIRE'
ob_camera.lineart.crease_threshold = 0.0

# ---- collection membership
col_collection_1.objects.link(ob_cube)
col_collection_1.objects.link(ob_lamp)
col_collection_1.objects.link(ob_camera)

# ---- scene / render settings (as saved in the file)
scene.camera = ob_camera
scene.frame_start = 1; scene.frame_end = 250; scene.frame_set(1)
scene.render.engine = 'BLENDER_EEVEE_NEXT'
scene.render.image_settings.file_format = 'JPEG'
scene.render.image_settings.color_mode = 'RGB'
scene.render.image_settings.compression = 90
scene.render.resolution_x = 800
scene.render.resolution_y = 600
scene.render.pixel_aspect_x = 100.0
scene.render.pixel_aspect_y = 100.0
scene.render.fps = 25
scene.render.dither_intensity = 0.0
scene.render.use_compositing = False
scene.render.use_sequencer = False
scene.render.bake_bias = 0.0
scene.render.use_stamp_time = False
scene.render.use_stamp_date = False
scene.render.use_stamp_frame = False
scene.render.use_stamp_camera = False
scene.render.use_stamp_scene = False
scene.render.use_stamp_filename = False
scene.render.use_stamp_render_time = False
scene.render.stamp_font_size = 0
scene.cycles.use_denoising = False
scene.cycles.samples = 10
scene.cycles.sampling_pattern = 'TABULATED_SOBOL'
scene.cycles.light_sampling_threshold = 0.0
scene.cycles.use_adaptive_sampling = False
scene.cycles.use_light_tree = False
scene.cycles.blur_glossy = 0.0
scene.cycles.volume_bounces = 1
scene.cycles.pixel_filter_type = 'GAUSSIAN'
scene.cycles.sample_clamp_indirect = 0.0
scene.view_settings.view_transform = 'Raw'
bpy.context.view_layer.update()
